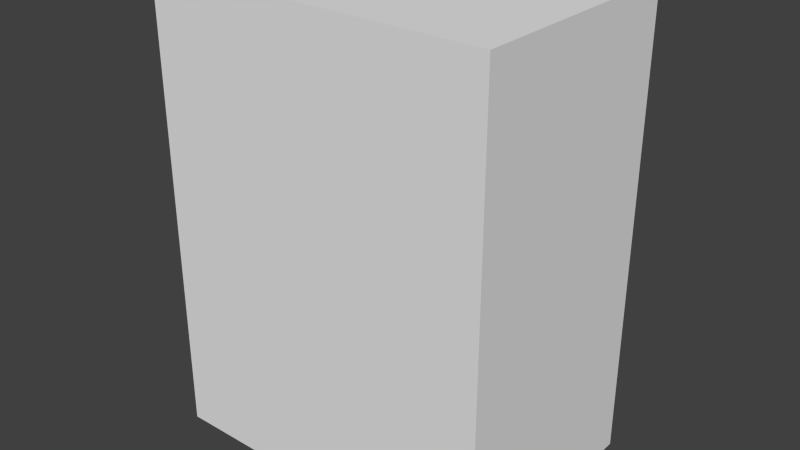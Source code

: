 # Source: carton.blend  (saved by Blender 2.69.0; exported with 4.5.12 LTS)
import bpy
from mathutils import Matrix  # noqa: F401  (used for matrix-valued properties, if any)

bpy.ops.wm.read_factory_settings(use_empty=True)
scene = bpy.context.scene
scene.name = 'Scene'

# ---- collections
col_collection_1 = bpy.data.collections.new('Collection 1'); scene.collection.children.link(col_collection_1)

# ---- materials (node trees are filled in below, after node groups)
mat_carton = bpy.data.materials.new('Carton')
mat_carton.alpha_threshold = 0.0
mat_carton.use_transparent_shadow = False
mat_carton.roughness = 0.5
mat_carton.line_color = (0.0, 0.0, 0.0, 1.0)

# ---- material node trees

# ---- world
world_world = bpy.data.worlds.new('World'); scene.world = world_world
world_world.color = (0.05088, 0.05088, 0.05088)
world_world.use_sun_shadow = False
world_world.sun_shadow_jitter_overblur = 0.0
world_world.cycles.sampling_method = 'MANUAL'
world_world.cycles.sample_map_resolution = 256

# ---- meshes
me_cube = bpy.data.meshes.new('Cube')
me_cube.from_pydata([(1.0, 1.0, -1.0), (1.0, -1.0, -1.0), (-1.0, -1.0, -1.0), (-1.0, 1.0, -1.0), (1.0, 1.0, 1.0), (1.0, -1.0, 1.0), (-1.0, -1.0, 1.0), (-1.0, 1.0, 1.0)], [], [(0, 1, 2, 3), (4, 7, 6, 5), (0, 4, 5, 1), (1, 5, 6, 2), (2, 6, 7, 3), (4, 0, 3, 7)])
_uv = me_cube.uv_layers.new(name='UVMap')
_uv.uv.foreach_set('vector', [0.0256, 0.1125, 0.9449, -0.2366, 0.7442, 0.7141, -0.2065, 0.9148, -0.2176, -0.2447, -1.137, 0.1044, -1.137, -1.047, 0.01447, -1.047, 0.0256, 0.1125, -0.2176, -0.2447, 0.01447, -1.047, 0.9449, -0.2366, 0.9449, -0.2366, 2.137, 0.42, 1.312, 1.502, 0.7442, 0.7141, 0.7442, 0.7141, 1.312, 1.502, 0.259, 1.968, -0.2065, 0.9148, -0.2176, -0.2447, 0.0256, 0.1125, -0.2065, 0.9148, -1.137, 0.1044])
me_cube.materials.append(mat_carton)
me_cube.use_remesh_preserve_volume = False
me_cube.use_remesh_preserve_attributes = False
me_cube.use_mirror_vertex_groups = False
me_cube.update()

# ---- objects
ob_cube = bpy.data.objects.new('Cube', me_cube)

# ---- transforms, parenting, visibility, modifiers, constraints
ob_cube.location = (0.0, 0.0, 0.0)
ob_cube.scale = (1.5, 1.0, 2.0)
ob_cube.lock_rotations_4d = False
ob_cube.empty_display_type = 'ARROWS'
ob_cube.lineart.crease_threshold = 0.0

# ---- collection membership
col_collection_1.objects.link(ob_cube)

# ---- scene / render settings (as saved in the file)
scene.frame_start = 1; scene.frame_end = 250; scene.frame_set(1)
scene.render.engine = 'BLENDER_EEVEE_NEXT'
scene.render.image_settings.compression = 90
scene.render.resolution_percentage = 50
scene.render.dither_intensity = 0.0
scene.cycles.use_denoising = False
scene.cycles.samples = 10
scene.cycles.sampling_pattern = 'TABULATED_SOBOL'
scene.cycles.light_sampling_threshold = 0.0
scene.cycles.use_adaptive_sampling = False
scene.cycles.use_light_tree = False
scene.cycles.blur_glossy = 0.0
scene.cycles.volume_bounces = 1
scene.cycles.pixel_filter_type = 'GAUSSIAN'
scene.cycles.sample_clamp_indirect = 0.0
scene.view_settings.view_transform = 'Standard'
bpy.context.view_layer.update()

# ---- added for rendering (the .blend has no active camera and no usable light): camera, sun
cam_auto = bpy.data.cameras.new('AutoCamera')
cam_auto.lens = 50.0
cam_auto.sensor_width = 36.0
cam_auto.clip_end = 1000.0
ob_auto_camera = bpy.data.objects.new('AutoCamera', cam_auto)
scene.collection.objects.link(ob_auto_camera)
ob_auto_camera.location = (4.98249, -5.97899, 3.98599)
ob_auto_camera.rotation_euler = (1.09748, -7.21219e-08, 0.694738)
scene.camera = ob_auto_camera
light_auto_sun = bpy.data.lights.new('AutoSun', 'SUN')
light_auto_sun.energy = 3.0
light_auto_sun.angle = 0.0523599
ob_auto_sun = bpy.data.objects.new('AutoSun', light_auto_sun)
scene.collection.objects.link(ob_auto_sun)
ob_auto_sun.rotation_euler = (0.872665, 0.174533, 0.523599)
bpy.context.view_layer.update()
